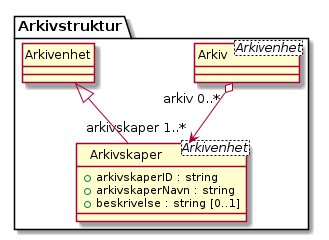

The diagram above was rendered by PlantUML. Its source (embedded in the PNG):
@startuml
skinparam nodesep 100
hide circle
class Arkivstruktur.Arkivskaper <Arkivenhet> {
  +arkivskaperID : string
  +arkivskaperNavn : string
  +beskrivelse : string [0..1]
}
class Arkivstruktur.Arkiv <Arkivenhet> {
}
Arkivstruktur.Arkiv "arkiv 0..*" o--> "arkivskaper 1..*" Arkivstruktur.Arkivskaper
class Arkivstruktur.Arkivenhet {
}
Arkivstruktur.Arkivenhet <|-- Arkivstruktur.Arkivskaper
@enduml